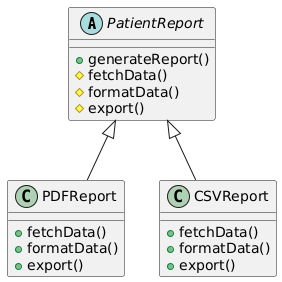

The diagram above was rendered by PlantUML. Its source (embedded in the PNG):
@startuml
abstract class PatientReport {
  +generateReport()
  #fetchData()
  #formatData()
  #export()
}

class PDFReport {
  +fetchData()
  +formatData()
  +export()
}

class CSVReport {
  +fetchData()
  +formatData()
  +export()
}

PatientReport <|-- PDFReport
PatientReport <|-- CSVReport
@enduml